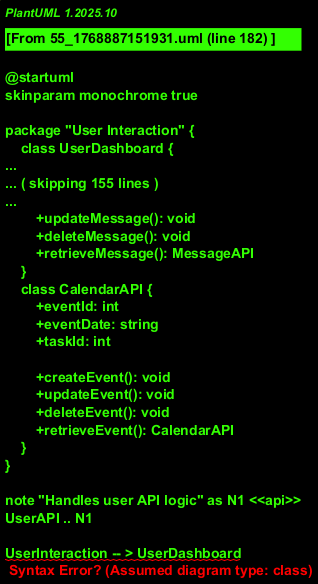

The diagram above was rendered by PlantUML. Its source (embedded in the PNG):
@startuml
skinparam monochrome true

package "User Interaction" {
    class UserDashboard {
        +userId: int
        +loggedIn: boolean
        +userEmail: string

        +loginUser(): boolean
        +logoutUser(): void
        +openTaskList(): void
        +viewTeamActivity(): void
    }
}

package "Server-side Logic" {
    class TaskManager {
        +taskId: int
        +taskDeadline: string
        +taskAssignedTo: string

        +createTask(): int
        +editTask(): void
        +deleteTask(): void
        +assignTask(): void
    }
    class UserAuthentication {
        +username: string
        +password: string

        +loginUser(): boolean
        +validateUser(): boolean
        +authenticate(): boolean
        +updateUser(): void
    }
    class GoalTracker {
        +goalId: int
        +goalDescription: string
        +goalAssignedTo: string

        +createGoal(): int
        +editGoal(): void
        +deleteGoal(): void
        +assignGoal(): void
    }
}

package "Database" {
    class UsersTable {
        +userId: int
        +username: string
        +email: string
        +password: string

        +createUser(): void
        +updateUser(): void
        +deleteUser(): void
        +retrieveUser(): UsersTable
    }
    class TasksTable {
        +taskId: int
        +taskDescription: string
        +taskDeadline: string
        +taskAssignedTo: string

        +createTask(): void
        +updateTask(): void
        +deleteTask(): void
        +retrieveTask(): TasksTable
    }
    class DeadlinesTable {
        +deadlineId: int
        +deadlineDate: string
        +taskId: int

        +createDeadline(): void
        +updateDeadline(): void
        +deleteDeadline(): void
        +retrieveDeadline(): DeadlinesTable
    }
    class GoalsTable {
        +goalId: int
        +goalDescription: string
        +goalAssignedTo: string

        +createGoal(): void
        +updateGoal(): void
        +deleteGoal(): void
        +retrieveGoal(): GoalsTable
    }
    class MessagesTable {
        +messageId: int
        +messageContent: string
        +timestamp: string

        +createMessage(): void
        +updateMessage(): void
        +deleteMessage(): void
        +retrieveMessage(): MessagesTable
    }
    class CalendarEventsTable {
        +eventId: int
        +eventDate: string
        +taskId: int

        +createEvent(): void
        +updateEvent(): void
        +deleteEvent(): void
        +retrieveEvent(): CalendarEventsTable
    }
}

package "APIs" {
    class UserAPI {
        +username: string
        +password: string

        +loginUser(): boolean
        +validateUser(): boolean
        +authenticate(): boolean
        +updateUser(): void
    }
    class TaskAPI {
        +taskId: int
        +taskDescription: string
        +taskDeadline: string
        +taskAssignedTo: string

        +createTask(): int
        +editTask(): void
        +deleteTask(): void
        +assignTask(): void
    }
    class DeadlineAPI {
        +deadlineId: int
        +deadlineDate: string
        +taskId: int

        +createDeadline(): void
        +updateDeadline(): void
        +deleteDeadline(): void
        +retrieveDeadline(): DeadlineAPI
    }
    class GoalAPI {
        +goalId: int
        +goalDescription: string
        +goalAssignedTo: string

        +createGoal(): int
        +editGoal(): void
        +deleteGoal(): void
        +assignGoal(): void
    }
    class MessageAPI {
        +messageId: int
        +messageContent: string
        +timestamp: string

        +createMessage(): void
        +updateMessage(): void
        +deleteMessage(): void
        +retrieveMessage(): MessageAPI
    }
    class CalendarAPI {
        +eventId: int
        +eventDate: string
        +taskId: int

        +createEvent(): void
        +updateEvent(): void
        +deleteEvent(): void
        +retrieveEvent(): CalendarAPI
    }
}

note "Handles user API logic" as N1 <<api>>
UserAPI .. N1

UserInteraction -- > UserDashboard
UserDashboard --> ServerSideLogic
ServerSideLogic --> Database
Database --> APIs
APIs --> Database

@enduml